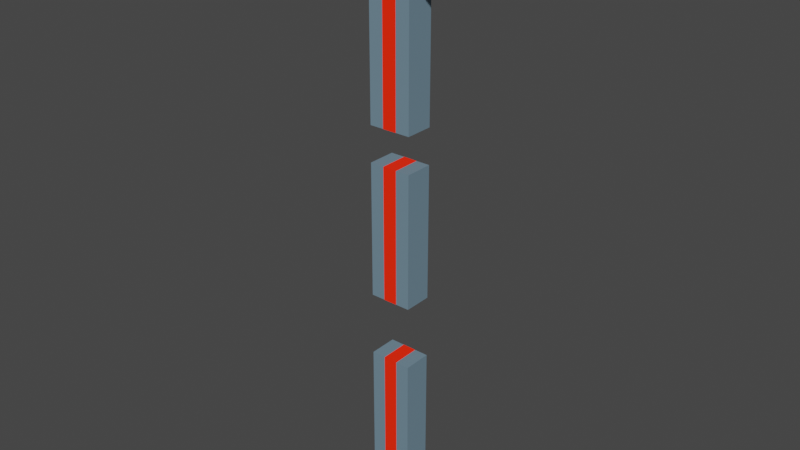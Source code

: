 # Source: sword.blend  (saved by Blender 3.4.6; exported with 4.5.12 LTS)
import bpy
from mathutils import Matrix  # noqa: F401  (used for matrix-valued properties, if any)

bpy.ops.wm.read_factory_settings(use_empty=True)
scene = bpy.context.scene
scene.name = 'Scene'

# ---- collections
col_collection = bpy.data.collections.new('Collection'); scene.collection.children.link(col_collection)

# ---- materials (node trees are filled in below, after node groups)
mat_material_002 = bpy.data.materials.new('Material.002')
mat_material_002.alpha_threshold = 0.0
mat_material_002.use_transparent_shadow = False
mat_material_002.roughness = 0.5
mat_material_002.line_color = (0.0, 0.0, 0.0, 1.0)
mat_material_001 = bpy.data.materials.new('Material.001')
mat_material_001.use_transparent_shadow = False
mat_material = bpy.data.materials.new('Material')
mat_material.alpha_threshold = 0.0
mat_material.use_transparent_shadow = False
mat_material.roughness = 0.5
mat_material.line_color = (0.0, 0.0, 0.0, 1.0)

# ---- material node trees
mat_material_002.use_nodes = True; mat_material_002.node_tree.nodes.clear()
_N = mat_material_002.node_tree.nodes; _L = mat_material_002.node_tree.links
n0 = _N.new('ShaderNodeOutputMaterial'); n0.name = 'Material Output'; n0.location = (300, 300)
n1 = _N.new('ShaderNodeBsdfPrincipled'); n1.name = 'Principled BSDF'; n1.location = (10, 300)
n1.distribution = 'GGX'
n1.subsurface_method = 'RANDOM_WALK_SKIN'
n1.inputs[0].default_value = (0.1609, 0.2539, 0.3229, 1.0)
n1.inputs[3].default_value = 1.45
n1.inputs[27].default_value = (0.0, 0.0, 0.0, 1.0)
n1.inputs[28].default_value = 1.0
_L.new(n1.outputs[0], n0.inputs[0])
n0.is_active_output = True
mat_material_001.use_nodes = True; mat_material_001.node_tree.nodes.clear()
_N = mat_material_001.node_tree.nodes; _L = mat_material_001.node_tree.links
n0 = _N.new('ShaderNodeBsdfPrincipled'); n0.name = 'Principled BSDF'; n0.location = (10, 300)
n0.distribution = 'GGX'
n0.subsurface_method = 'RANDOM_WALK_SKIN'
n0.inputs[0].default_value = (0.8, 0.01344, 0.0, 1.0)
n0.inputs[3].default_value = 1.45
n0.inputs[27].default_value = (0.3797, 0.005889, 0.0, 1.0)
n0.inputs[28].default_value = 1.0
n1 = _N.new('ShaderNodeOutputMaterial'); n1.name = 'Material Output'; n1.location = (300, 300)
_L.new(n0.outputs[0], n1.inputs[0])
n1.is_active_output = True
mat_material.use_nodes = True; mat_material.node_tree.nodes.clear()
_N = mat_material.node_tree.nodes; _L = mat_material.node_tree.links
n0 = _N.new('ShaderNodeOutputMaterial'); n0.name = 'Material Output'; n0.location = (300, 300)
n1 = _N.new('ShaderNodeBsdfPrincipled'); n1.name = 'Principled BSDF'; n1.location = (10, 300)
n1.distribution = 'GGX'
n1.subsurface_method = 'RANDOM_WALK_SKIN'
n1.inputs[0].default_value = (0.1609, 0.0582, 0.03283, 1.0)
n1.inputs[3].default_value = 1.45
n1.inputs[27].default_value = (0.0, 0.0, 0.0, 1.0)
n1.inputs[28].default_value = 1.0
_L.new(n1.outputs[0], n0.inputs[0])
n0.is_active_output = True

# ---- world
world_world = bpy.data.worlds.new('World'); scene.world = world_world
world_world.use_nodes = True; world_world.node_tree.nodes.clear()
_N = world_world.node_tree.nodes; _L = world_world.node_tree.links
n0 = _N.new('ShaderNodeOutputWorld'); n0.name = 'World Output'; n0.location = (300, 300)
n1 = _N.new('ShaderNodeBackground'); n1.name = 'Background'; n1.location = (10, 300)
n1.inputs[0].default_value = (0.05088, 0.05088, 0.05088, 1.0)
_L.new(n1.outputs[0], n0.inputs[0])
n0.is_active_output = True
world_world.color = (0.05088, 0.05088, 0.05088)
world_world.use_sun_shadow = False
world_world.sun_shadow_jitter_overblur = 0.0

# ---- meshes
me_cube = bpy.data.meshes.new('Cube')
me_cube.from_pydata([(1.0, 0.4, -0.2), (1.0, 0.4, -3.6), (1.0, -0.4, -0.2), (1.0, -0.4, -3.6), (-1.0, 0.4, -0.2), (-1.0, 0.4, -3.6), (-1.0, -0.4, -0.2), (-1.0, -0.4, -3.6), (0.75, 0.4, -3.6), (0.75, -0.4, -3.6), (-0.75, 0.4, -3.6), (-0.75, -0.4, -3.6), (0.75, 0.4, -4.0), (0.75, -0.4, -4.0), (-0.75, 0.4, -4.0), (-0.75, -0.4, -4.0), (0.45, 0.4, -4.0), (0.45, -0.4, -4.0), (-0.45, 0.4, -4.0), (-0.45, -0.4, -4.0), (0.45, 0.4, -4.4), (0.45, -0.4, -4.4), (-0.45, 0.4, -4.4), (-0.45, -0.4, -4.4), (0.225, 0.4, -4.4), (0.225, -0.4, -4.4), (-0.225, 0.4, -4.4), (-0.225, -0.4, -4.4), (0.225, 0.4, -4.8), (0.225, -0.4, -4.8), (-0.225, 0.4, -4.8), (-0.225, -0.4, -4.8), (0.3333, 0.4, -3.6), (-0.3333, 0.4, -3.6), (0.3333, -0.4, -0.2), (-0.3333, -0.4, -0.2), (-0.3333, -0.4, -3.6), (0.3333, -0.4, -3.6), (-0.3333, 0.4, -0.2), (0.3333, 0.4, -0.2), (0.25, 0.4, -3.6), (-0.25, 0.4, -3.6), (-0.25, -0.4, -3.6), (0.25, -0.4, -3.6), (0.25, 0.4, -4.0), (-0.25, 0.4, -4.0), (-0.25, -0.4, -4.0), (0.25, -0.4, -4.0), (0.15, 0.4, -4.0), (-0.15, 0.4, -4.0), (-0.15, -0.4, -4.0), (0.15, -0.4, -4.0), (0.15, 0.4, -4.4), (-0.15, 0.4, -4.4), (-0.15, -0.4, -4.4), (0.15, -0.4, -4.4), (0.075, 0.4, -4.4), (-0.075, 0.4, -4.4), (-0.075, -0.4, -4.4), (0.075, -0.4, -4.4), (0.075, 0.4, -4.8), (-0.075, 0.4, -4.8), (-0.075, -0.4, -4.8), (0.075, -0.4, -4.8), (1.0, 0.4, 1.6), (1.0, -0.4, 1.6), (-1.0, 0.4, 1.6), (-1.0, -0.4, 1.6), (0.3333, -0.4, 1.6), (-0.3333, -0.4, 1.6), (-0.3333, 0.4, 1.6), (0.3333, 0.4, 1.6), (-0.3333, -0.4, 5.4), (-1.0, -0.4, 5.4), (1.0, 0.4, 5.4), (1.0, -0.4, 5.4), (-1.0, 0.4, 5.4), (0.3333, 0.4, 5.4), (0.3333, -0.4, 5.4), (-0.3333, 0.4, 5.4), (1.0, 0.4, 6.4), (1.0, -0.4, 6.4), (-1.0, 0.4, 6.4), (-1.0, -0.4, 6.4), (0.3333, -0.4, 6.4), (-0.3333, -0.4, 6.4), (-0.3333, 0.4, 6.4), (0.3333, 0.4, 6.4), (-0.3333, -0.4, 10.2), (-1.0, -0.4, 10.2), (1.0, 0.4, 10.2), (1.0, -0.4, 10.2), (-1.0, 0.4, 10.2), (0.3333, 0.4, 10.2), (0.3333, -0.4, 10.2), (-0.3333, 0.4, 10.2), (-0.1333, -0.4, 11.2), (-0.4, -0.4, 11.2), (0.4, 0.4, 11.2), (0.4, -0.4, 11.2), (-0.4, 0.4, 11.2), (0.1333, 0.4, 11.2), (0.1333, -0.4, 11.2), (-0.1333, 0.4, 11.2), (3.0, 0.4, 10.2), (3.0, -0.4, 10.2), (-3.0, -0.4, 10.2), (-3.0, 0.4, 10.2), (3.0, 0.4, 11.2), (3.0, -0.4, 11.2), (-3.0, -0.4, 11.2), (-3.0, 0.4, 11.2), (-0.1333, -0.4, 12.2), (-0.4, -0.4, 12.2), (0.4, 0.4, 12.2), (0.4, -0.4, 12.2), (-0.4, 0.4, 12.2), (0.1333, 0.4, 12.2), (0.1333, -0.4, 12.2), (-0.1333, 0.4, 12.2)], [], [(38, 4, 6, 35), (36, 35, 6, 7), (7, 6, 4, 5), (32, 1, 8, 40), (1, 0, 2, 3), (32, 39, 0, 1), (42, 11, 15, 46), (36, 7, 11, 42), (7, 5, 10, 11), (1, 3, 9, 8), (12, 13, 17, 16), (11, 10, 14, 15), (8, 9, 13, 12), (40, 8, 12, 44), (50, 19, 23, 54), (44, 12, 16, 48), (46, 15, 19, 50), (15, 14, 18, 19), (20, 21, 25, 24), (19, 18, 22, 23), (16, 17, 21, 20), (48, 16, 20, 52), (58, 27, 31, 62), (52, 20, 24, 56), (54, 23, 27, 58), (23, 22, 26, 27), (60, 28, 29, 63), (27, 26, 30, 31), (24, 25, 29, 28), (56, 24, 28, 60), (26, 57, 61, 30), (57, 56, 60, 61), (30, 61, 62, 31), (61, 60, 63, 62), (21, 55, 59, 25), (55, 54, 58, 59), (22, 53, 57, 26), (53, 52, 56, 57), (25, 59, 63, 29), (59, 58, 62, 63), (18, 49, 53, 22), (49, 48, 52, 53), (13, 47, 51, 17), (47, 46, 50, 51), (14, 45, 49, 18), (45, 44, 48, 49), (17, 51, 55, 21), (51, 50, 54, 55), (10, 41, 45, 14), (41, 40, 44, 45), (3, 37, 43, 9), (37, 36, 42, 43), (9, 43, 47, 13), (43, 42, 46, 47), (5, 4, 38, 33), (33, 38, 39, 32), (5, 33, 41, 10), (33, 32, 40, 41), (3, 2, 34, 37), (37, 34, 35, 36), (0, 39, 34, 2), (39, 38, 35, 34), (70, 66, 67, 69), (64, 71, 68, 65), (71, 70, 69, 68), (79, 72, 73, 76), (74, 75, 78, 77), (77, 78, 72, 79), (66, 70, 79, 76), (65, 68, 78, 75), (67, 66, 76, 73), (69, 67, 73, 72), (70, 71, 77, 79), (68, 69, 72, 78), (71, 64, 74, 77), (64, 65, 75, 74), (86, 82, 83, 85), (80, 87, 84, 81), (87, 86, 85, 84), (91, 94, 102, 99), (92, 95, 103, 100), (99, 98, 108, 109), (82, 86, 95, 92), (81, 84, 94, 91), (83, 82, 92, 89), (85, 83, 89, 88), (86, 87, 93, 95), (84, 85, 88, 94), (87, 80, 90, 93), (80, 81, 91, 90), (97, 100, 116, 113), (99, 102, 118, 115), (100, 103, 119, 116), (90, 91, 105, 104), (88, 89, 97, 96), (95, 93, 101, 103), (94, 88, 96, 102), (93, 90, 98, 101), (104, 105, 109, 108), (106, 107, 111, 110), (98, 90, 104, 108), (89, 92, 107, 106), (97, 89, 106, 110), (100, 97, 110, 111), (91, 99, 109, 105), (92, 100, 111, 107), (119, 112, 113, 116), (114, 115, 118, 117), (117, 118, 112, 119), (96, 97, 113, 112), (103, 101, 117, 119), (102, 96, 112, 118), (101, 98, 114, 117), (98, 99, 115, 114)])
me_cube.polygons.foreach_set('material_index', [0, 0, 0, 0, 0, 0, 0, 0, 0, 0, 0, 0, 0, 0, 0, 0, 0, 0, 0, 0, 0, 0, 0, 0, 0, 0, 0, 0, 0, 0, 0, 1, 0, 1, 0, 1, 0, 1, 0, 1, 0, 1, 0, 1, 0, 1, 0, 1, 0, 1, 0, 1, 0, 1, 0, 1, 0, 1, 0, 1, 0, 1, 0, 0, 1, 0, 0, 1, 0, 0, 0, 0, 1, 1, 0, 0, 0, 0, 1, 2, 2, 2, 0, 0, 0, 0, 1, 1, 0, 0, 2, 2, 2, 0, 2, 2, 2, 2, 2, 2, 2, 0, 2, 2, 2, 2, 2, 2, 2, 2, 2, 2, 2, 2])
_uv = me_cube.uv_layers.new(name='UVMap')
_uv.uv.foreach_set('vector', [0.7917, 0.5, 0.875, 0.5, 0.875, 0.75, 0.7917, 0.75, 0.375, 0.9167, 0.625, 0.9167, 0.625, 1.0, 0.375, 1.0, 0.375, 0.0, 0.625, 0.0, 0.625, 0.25, 0.375, 0.25, 0.375, 0.5, 0.375, 0.5, 0.375, 0.5, 0.375, 0.5, 0.375, 0.5, 0.625, 0.5, 0.625, 0.75, 0.375, 0.75, 0.375, 0.4167, 0.625, 0.4167, 0.625, 0.5, 0.375, 0.5, 0.375, 0.9167, 0.375, 1.0, 0.375, 1.0, 0.375, 0.9167, 0.375, 0.0, 0.375, 0.0, 0.375, 0.0, 0.375, 0.0, 0.375, 0.0, 0.375, 0.25, 0.375, 0.25, 0.375, 0.0, 0.375, 0.5, 0.375, 0.75, 0.375, 0.75, 0.375, 0.5, 0.375, 0.5, 0.375, 0.75, 0.375, 0.75, 0.375, 0.5, 0.375, 0.0, 0.375, 0.25, 0.375, 0.25, 0.375, 0.0, 0.375, 0.5, 0.375, 0.75, 0.375, 0.75, 0.375, 0.5, 0.375, 0.4167, 0.375, 0.5, 0.375, 0.5, 0.375, 0.4167, 0.375, 0.9167, 0.375, 1.0, 0.375, 1.0, 0.375, 0.9167, 0.375, 0.5, 0.375, 0.5, 0.375, 0.5, 0.375, 0.5, 0.375, 0.0, 0.375, 0.0, 0.375, 0.0, 0.375, 0.0, 0.375, 0.0, 0.375, 0.25, 0.375, 0.25, 0.375, 0.0, 0.375, 0.5, 0.375, 0.75, 0.375, 0.75, 0.375, 0.5, 0.375, 0.0, 0.375, 0.25, 0.375, 0.25, 0.375, 0.0, 0.375, 0.5, 0.375, 0.75, 0.375, 0.75, 0.375, 0.5, 0.375, 0.4167, 0.375, 0.5, 0.375, 0.5, 0.375, 0.4167, 0.375, 0.9167, 0.375, 1.0, 0.375, 1.0, 0.375, 0.9167, 0.375, 0.5, 0.375, 0.5, 0.375, 0.5, 0.375, 0.5, 0.375, 0.0, 0.375, 0.0, 0.375, 0.0, 0.375, 0.0, 0.375, 0.0, 0.375, 0.25, 0.375, 0.25, 0.375, 0.0, 0.2917, 0.5, 0.375, 0.5, 0.375, 0.75, 0.2917, 0.75, 0.375, 0.0, 0.375, 0.25, 0.375, 0.25, 0.375, 0.0, 0.375, 0.5, 0.375, 0.75, 0.375, 0.75, 0.375, 0.5, 0.375, 0.4167, 0.375, 0.5, 0.375, 0.5, 0.375, 0.4167, 0.375, 0.25, 0.375, 0.3333, 0.375, 0.3333, 0.375, 0.25, 0.375, 0.3333, 0.375, 0.4167, 0.375, 0.4167, 0.375, 0.3333, 0.125, 0.5, 0.2083, 0.5, 0.2083, 0.75, 0.125, 0.75, 0.2083, 0.5, 0.2917, 0.5, 0.2917, 0.75, 0.2083, 0.75, 0.375, 0.75, 0.375, 0.75, 0.375, 0.75, 0.375, 0.75, 0.375, 0.8333, 0.375, 0.9167, 0.375, 0.8958, 0.375, 0.8542, 0.375, 0.25, 0.375, 0.25, 0.375, 0.25, 0.375, 0.25, 0.375, 0.3333, 0.375, 0.4167, 0.375, 0.3958, 0.375, 0.3542, 0.375, 0.75, 0.375, 0.8333, 0.375, 0.8333, 0.375, 0.75, 0.375, 0.8333, 0.375, 0.9167, 0.375, 0.9167, 0.375, 0.8333, 0.375, 0.25, 0.375, 0.3333, 0.375, 0.3333, 0.375, 0.25, 0.375, 0.3333, 0.375, 0.4167, 0.375, 0.4167, 0.375, 0.3333, 0.375, 0.75, 0.375, 0.75, 0.375, 0.75, 0.375, 0.75, 0.375, 0.8333, 0.375, 0.9167, 0.375, 0.9, 0.375, 0.85, 0.375, 0.25, 0.375, 0.25, 0.375, 0.25, 0.375, 0.25, 0.375, 0.3333, 0.375, 0.4167, 0.375, 0.4, 0.375, 0.35, 0.375, 0.75, 0.375, 0.8333, 0.375, 0.8333, 0.375, 0.75, 0.375, 0.8333, 0.375, 0.9167, 0.375, 0.9167, 0.375, 0.8333, 0.375, 0.25, 0.375, 0.3333, 0.375, 0.3333, 0.375, 0.25, 0.375, 0.3333, 0.375, 0.4167, 0.375, 0.4167, 0.375, 0.3333, 0.375, 0.75, 0.375, 0.75, 0.375, 0.75, 0.375, 0.75, 0.375, 0.8333, 0.375, 0.9167, 0.375, 0.9062, 0.375, 0.8437, 0.375, 0.75, 0.375, 0.8333, 0.375, 0.8333, 0.375, 0.75, 0.375, 0.8333, 0.375, 0.9167, 0.375, 0.9167, 0.375, 0.8333, 0.375, 0.25, 0.625, 0.25, 0.625, 0.3333, 0.375, 0.3333, 0.375, 0.3333, 0.625, 0.3333, 0.625, 0.4167, 0.375, 0.4167, 0.375, 0.25, 0.375, 0.25, 0.375, 0.25, 0.375, 0.25, 0.375, 0.3333, 0.375, 0.4167, 0.375, 0.4062, 0.375, 0.3437, 0.375, 0.75, 0.625, 0.75, 0.625, 0.8333, 0.375, 0.8333, 0.375, 0.8333, 0.625, 0.8333, 0.625, 0.9167, 0.375, 0.9167, 0.625, 0.5, 0.7083, 0.5, 0.7083, 0.75, 0.625, 0.75, 0.7083, 0.5, 0.7917, 0.5, 0.7917, 0.75, 0.7083, 0.75, 0.7917, 0.5, 0.875, 0.5, 0.875, 0.75, 0.7917, 0.75, 0.625, 0.5, 0.7083, 0.5, 0.7083, 0.75, 0.625, 0.75, 0.7083, 0.5, 0.7917, 0.5, 0.7917, 0.75, 0.7083, 0.75, 0.7917, 0.5, 0.7917, 0.75, 0.875, 0.75, 0.875, 0.5, 0.625, 0.5, 0.625, 0.75, 0.7083, 0.75, 0.7083, 0.5, 0.7083, 0.5, 0.7083, 0.75, 0.7917, 0.75, 0.7917, 0.5, 0.875, 0.5, 0.7917, 0.5, 0.7917, 0.5, 0.875, 0.5, 0.625, 0.75, 0.7083, 0.75, 0.7083, 0.75, 0.625, 0.75, 0.875, 0.75, 0.875, 0.5, 0.875, 0.5, 0.875, 0.75, 0.7917, 0.75, 0.875, 0.75, 0.875, 0.75, 0.7917, 0.75, 0.7917, 0.5, 0.7083, 0.5, 0.7083, 0.5, 0.7917, 0.5, 0.7083, 0.75, 0.7917, 0.75, 0.7917, 0.75, 0.7083, 0.75, 0.7083, 0.5, 0.625, 0.5, 0.625, 0.5, 0.7083, 0.5, 0.625, 0.5, 0.625, 0.75, 0.625, 0.75, 0.625, 0.5, 0.7917, 0.5, 0.875, 0.5, 0.875, 0.75, 0.7917, 0.75, 0.625, 0.5, 0.7083, 0.5, 0.7083, 0.75, 0.625, 0.75, 0.7083, 0.5, 0.7917, 0.5, 0.7917, 0.75, 0.7083, 0.75, 0.625, 0.75, 0.7083, 0.75, 0.7083, 0.75, 0.625, 0.75, 0.875, 0.5, 0.7917, 0.5, 0.7917, 0.5, 0.875, 0.5, 0.625, 0.75, 0.625, 0.5, 0.625, 0.5, 0.625, 0.75, 0.875, 0.5, 0.7917, 0.5, 0.7917, 0.5, 0.875, 0.5, 0.625, 0.75, 0.7083, 0.75, 0.7083, 0.75, 0.625, 0.75, 0.875, 0.75, 0.875, 0.5, 0.875, 0.5, 0.875, 0.75, 0.7917, 0.75, 0.875, 0.75, 0.875, 0.75, 0.7917, 0.75, 0.7917, 0.5, 0.7083, 0.5, 0.7083, 0.5, 0.7917, 0.5, 0.7083, 0.75, 0.7917, 0.75, 0.7917, 0.75, 0.7083, 0.75, 0.7083, 0.5, 0.625, 0.5, 0.625, 0.5, 0.7083, 0.5, 0.625, 0.5, 0.625, 0.75, 0.625, 0.75, 0.625, 0.5, 0.875, 0.75, 0.875, 0.5, 0.875, 0.5, 0.875, 0.75, 0.625, 0.75, 0.7083, 0.75, 0.7083, 0.75, 0.625, 0.75, 0.875, 0.5, 0.7917, 0.5, 0.7917, 0.5, 0.875, 0.5, 0.625, 0.5, 0.625, 0.75, 0.625, 0.75, 0.625, 0.5, 0.7917, 0.75, 0.875, 0.75, 0.875, 0.75, 0.7917, 0.75, 0.7917, 0.5, 0.7083, 0.5, 0.7083, 0.5, 0.7917, 0.5, 0.7083, 0.75, 0.7917, 0.75, 0.7917, 0.75, 0.7083, 0.75, 0.7083, 0.5, 0.625, 0.5, 0.625, 0.5, 0.7083, 0.5, 0.625, 0.5, 0.625, 0.75, 0.625, 0.75, 0.625, 0.5, 0.875, 0.75, 0.875, 0.5, 0.875, 0.5, 0.875, 0.75, 0.625, 0.5, 0.625, 0.5, 0.625, 0.5, 0.625, 0.5, 0.875, 0.75, 0.875, 0.5, 0.875, 0.5, 0.875, 0.75, 0.875, 0.75, 0.875, 0.75, 0.875, 0.75, 0.875, 0.75, 0.875, 0.5, 0.875, 0.75, 0.875, 0.75, 0.875, 0.5, 0.625, 0.75, 0.625, 0.75, 0.625, 0.75, 0.625, 0.75, 0.875, 0.5, 0.875, 0.5, 0.875, 0.5, 0.875, 0.5, 0.7917, 0.5, 0.7917, 0.75, 0.875, 0.75, 0.875, 0.5, 0.625, 0.5, 0.625, 0.75, 0.7083, 0.75, 0.7083, 0.5, 0.7083, 0.5, 0.7083, 0.75, 0.7917, 0.75, 0.7917, 0.5, 0.7917, 0.75, 0.875, 0.75, 0.875, 0.75, 0.7917, 0.75, 0.7917, 0.5, 0.7083, 0.5, 0.7083, 0.5, 0.7917, 0.5, 0.7083, 0.75, 0.7917, 0.75, 0.7917, 0.75, 0.7083, 0.75, 0.7083, 0.5, 0.625, 0.5, 0.625, 0.5, 0.7083, 0.5, 0.625, 0.5, 0.625, 0.75, 0.625, 0.75, 0.625, 0.5])
me_cube.materials.append(mat_material_002)
me_cube.materials.append(mat_material_001)
me_cube.materials.append(mat_material)
me_cube.use_mirror_vertex_groups = False
me_cube.update()

# ---- objects
ob_cube = bpy.data.objects.new('Cube', me_cube)

# ---- transforms, parenting, visibility, modifiers, constraints
ob_cube.location = (0.0, 0.0, 0.5)
ob_cube.scale = (0.3, 0.5, 0.5)
ob_cube.lock_rotations_4d = False
ob_cube.empty_display_type = 'ARROWS'
ob_cube.lineart.crease_threshold = 0.0

# ---- collection membership
col_collection.objects.link(ob_cube)

# ---- scene / render settings (as saved in the file)
scene.frame_start = 1; scene.frame_end = 250; scene.frame_set(1)
scene.render.engine = 'BLENDER_EEVEE_NEXT'
scene.cycles.sampling_pattern = 'TABULATED_SOBOL'
scene.cycles.use_light_tree = False
scene.view_settings.view_transform = 'Filmic'
bpy.context.view_layer.update()

# ---- added for rendering (the .blend has no active camera and no usable light): camera, sun
cam_auto = bpy.data.cameras.new('AutoCamera')
cam_auto.lens = 50.0
cam_auto.sensor_width = 36.0
cam_auto.clip_end = 1000.0
ob_auto_camera = bpy.data.objects.new('AutoCamera', cam_auto)
scene.collection.objects.link(ob_auto_camera)
ob_auto_camera.location = (8.04733, -9.65679, 8.78786)
ob_auto_camera.rotation_euler = (1.09748, -7.21219e-08, 0.694738)
scene.camera = ob_auto_camera
light_auto_sun = bpy.data.lights.new('AutoSun', 'SUN')
light_auto_sun.energy = 3.0
light_auto_sun.angle = 0.0523599
ob_auto_sun = bpy.data.objects.new('AutoSun', light_auto_sun)
scene.collection.objects.link(ob_auto_sun)
ob_auto_sun.rotation_euler = (0.872665, 0.174533, 0.523599)
bpy.context.view_layer.update()
